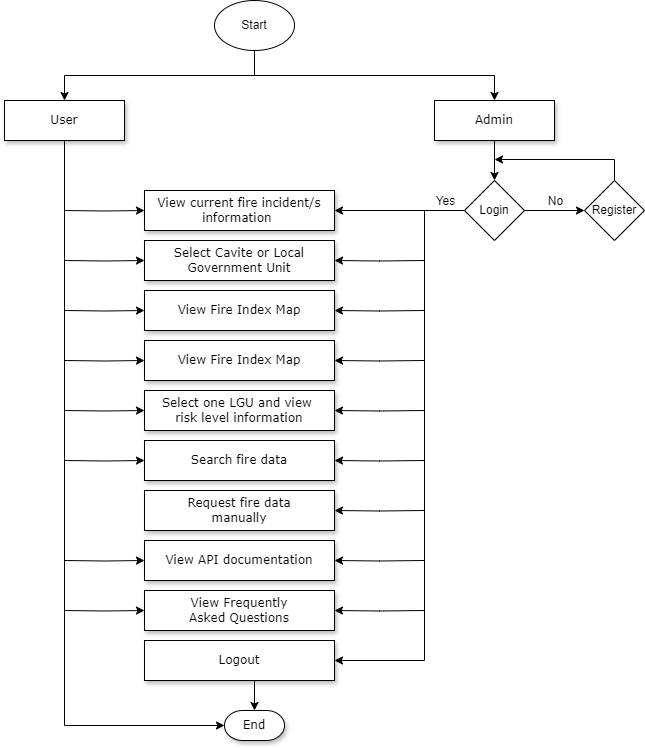

The diagram above was exported from draw.io. Its source (the exported page's mxGraphModel, read from the mxfile embedded in the PNG):
<mxGraphModel dx="1222" dy="628" grid="1" gridSize="10" guides="1" tooltips="1" connect="1" arrows="0" fold="1" page="1" pageScale="1" pageWidth="1100" pageHeight="850" background="none" math="0" shadow="0">
  <root>
    <mxCell id="0" />
    <mxCell id="1" parent="0" />
    <mxCell id="60e70716793133e9-9" value="User" style="whiteSpace=wrap;html=1;rounded=0;shadow=1;labelBackgroundColor=none;strokeWidth=1;fontFamily=Verdana;fontSize=12;align=center;" parent="1" vertex="1">
      <mxGeometry x="180" y="190" width="120" height="40" as="geometry" />
    </mxCell>
    <mxCell id="WQcAc0bAgETfb5_suY4p-5" style="edgeStyle=orthogonalEdgeStyle;rounded=0;orthogonalLoop=1;jettySize=auto;html=1;exitX=0.5;exitY=1;exitDx=0;exitDy=0;entryX=0.5;entryY=0;entryDx=0;entryDy=0;fontSize=12;" parent="1" source="60e70716793133e9-10" target="WQcAc0bAgETfb5_suY4p-4" edge="1">
      <mxGeometry relative="1" as="geometry" />
    </mxCell>
    <mxCell id="60e70716793133e9-10" value="Admin" style="whiteSpace=wrap;html=1;rounded=0;shadow=1;labelBackgroundColor=none;strokeWidth=1;fontFamily=Verdana;fontSize=12;align=center;" parent="1" vertex="1">
      <mxGeometry x="610" y="190" width="120" height="40" as="geometry" />
    </mxCell>
    <mxCell id="WQcAc0bAgETfb5_suY4p-45" style="edgeStyle=orthogonalEdgeStyle;rounded=0;orthogonalLoop=1;jettySize=auto;html=1;entryX=0;entryY=0.5;entryDx=0;entryDy=0;fontSize=12;" parent="1" target="60e70716793133e9-11" edge="1">
      <mxGeometry relative="1" as="geometry">
        <mxPoint x="240" y="350" as="sourcePoint" />
      </mxGeometry>
    </mxCell>
    <mxCell id="uiUh7mKpIm33Xhm4_CPM-5" style="edgeStyle=orthogonalEdgeStyle;rounded=0;orthogonalLoop=1;jettySize=auto;html=1;entryX=1;entryY=0.5;entryDx=0;entryDy=0;" edge="1" parent="1" target="60e70716793133e9-11">
      <mxGeometry relative="1" as="geometry">
        <mxPoint x="600" y="350" as="sourcePoint" />
      </mxGeometry>
    </mxCell>
    <mxCell id="60e70716793133e9-11" value="Select Cavite or Local Government Unit" style="whiteSpace=wrap;html=1;rounded=0;shadow=1;labelBackgroundColor=none;strokeWidth=1;fontFamily=Verdana;fontSize=12;align=center;spacing=6;" parent="1" vertex="1">
      <mxGeometry x="320" y="330" width="190" height="40" as="geometry" />
    </mxCell>
    <mxCell id="60e70716793133e9-12" value="&lt;span data-lucid-type=&quot;application/vnd.lucid.text&quot; data-lucid-content=&quot;{&amp;quot;t&amp;quot;:&amp;quot;View current fire incident/s information &amp;quot;,&amp;quot;m&amp;quot;:[{&amp;quot;s&amp;quot;:0,&amp;quot;n&amp;quot;:&amp;quot;s&amp;quot;,&amp;quot;v&amp;quot;:22.22222222222222,&amp;quot;e&amp;quot;:41},{&amp;quot;s&amp;quot;:0,&amp;quot;n&amp;quot;:&amp;quot;fsp&amp;quot;,&amp;quot;v&amp;quot;:&amp;quot;ss_presetShapeStyle3_textStyle&amp;quot;,&amp;quot;e&amp;quot;:41}]}&quot; style=&quot;font-size: 12px;&quot;&gt;&lt;font style=&quot;font-size: 12px;&quot;&gt;View current fire incident/s information&amp;nbsp;&lt;/font&gt;&lt;/span&gt;" style="whiteSpace=wrap;html=1;rounded=0;shadow=1;labelBackgroundColor=none;strokeWidth=1;fontFamily=Verdana;fontSize=12;align=center;spacing=6;" parent="1" vertex="1">
      <mxGeometry x="320" y="280" width="190" height="40" as="geometry" />
    </mxCell>
    <mxCell id="WQcAc0bAgETfb5_suY4p-46" style="edgeStyle=orthogonalEdgeStyle;rounded=0;orthogonalLoop=1;jettySize=auto;html=1;entryX=0;entryY=0.5;entryDx=0;entryDy=0;fontSize=12;" parent="1" target="60e70716793133e9-13" edge="1">
      <mxGeometry relative="1" as="geometry">
        <mxPoint x="240" y="400" as="sourcePoint" />
      </mxGeometry>
    </mxCell>
    <mxCell id="uiUh7mKpIm33Xhm4_CPM-4" style="edgeStyle=orthogonalEdgeStyle;rounded=0;orthogonalLoop=1;jettySize=auto;html=1;entryX=1;entryY=0.5;entryDx=0;entryDy=0;" edge="1" parent="1" target="60e70716793133e9-13">
      <mxGeometry relative="1" as="geometry">
        <mxPoint x="600" y="400" as="sourcePoint" />
      </mxGeometry>
    </mxCell>
    <mxCell id="60e70716793133e9-13" value="View Fire Index Map" style="whiteSpace=wrap;html=1;rounded=0;shadow=1;labelBackgroundColor=none;strokeWidth=1;fontFamily=Verdana;fontSize=12;align=center;" parent="1" vertex="1">
      <mxGeometry x="320" y="380" width="190" height="40" as="geometry" />
    </mxCell>
    <mxCell id="60e70716793133e9-30" value="End" style="strokeWidth=1;html=1;shape=mxgraph.flowchart.terminator;whiteSpace=wrap;rounded=0;shadow=1;labelBackgroundColor=none;fontFamily=Verdana;fontSize=12;align=center;" parent="1" vertex="1">
      <mxGeometry x="400" y="800" width="60" height="30" as="geometry" />
    </mxCell>
    <mxCell id="WQcAc0bAgETfb5_suY4p-2" style="edgeStyle=orthogonalEdgeStyle;rounded=0;orthogonalLoop=1;jettySize=auto;html=1;exitX=0.5;exitY=1;exitDx=0;exitDy=0;entryX=0.5;entryY=0;entryDx=0;entryDy=0;fontSize=12;" parent="1" source="WQcAc0bAgETfb5_suY4p-1" target="60e70716793133e9-10" edge="1">
      <mxGeometry relative="1" as="geometry" />
    </mxCell>
    <mxCell id="WQcAc0bAgETfb5_suY4p-3" style="edgeStyle=orthogonalEdgeStyle;rounded=0;orthogonalLoop=1;jettySize=auto;html=1;exitX=0.5;exitY=1;exitDx=0;exitDy=0;entryX=0.5;entryY=0;entryDx=0;entryDy=0;fontSize=12;" parent="1" source="WQcAc0bAgETfb5_suY4p-1" target="60e70716793133e9-9" edge="1">
      <mxGeometry relative="1" as="geometry" />
    </mxCell>
    <mxCell id="WQcAc0bAgETfb5_suY4p-1" value="Start" style="ellipse;whiteSpace=wrap;html=1;fontSize=12;" parent="1" vertex="1">
      <mxGeometry x="390" y="90" width="80" height="50" as="geometry" />
    </mxCell>
    <mxCell id="WQcAc0bAgETfb5_suY4p-8" style="edgeStyle=orthogonalEdgeStyle;rounded=0;orthogonalLoop=1;jettySize=auto;html=1;exitX=1;exitY=0.5;exitDx=0;exitDy=0;entryX=0;entryY=0.5;entryDx=0;entryDy=0;fontSize=12;" parent="1" source="WQcAc0bAgETfb5_suY4p-4" target="WQcAc0bAgETfb5_suY4p-7" edge="1">
      <mxGeometry relative="1" as="geometry" />
    </mxCell>
    <mxCell id="WQcAc0bAgETfb5_suY4p-9" value="&lt;font style=&quot;font-size: 12px;&quot;&gt;No&lt;/font&gt;" style="edgeLabel;html=1;align=center;verticalAlign=middle;resizable=0;points=[];fontSize=12;" parent="WQcAc0bAgETfb5_suY4p-8" connectable="0" vertex="1">
      <mxGeometry x="-0.024" y="-3" relative="1" as="geometry">
        <mxPoint x="1" y="-13" as="offset" />
      </mxGeometry>
    </mxCell>
    <mxCell id="WQcAc0bAgETfb5_suY4p-11" style="edgeStyle=orthogonalEdgeStyle;rounded=0;orthogonalLoop=1;jettySize=auto;html=1;exitX=0;exitY=0.5;exitDx=0;exitDy=0;entryX=1;entryY=0.5;entryDx=0;entryDy=0;fontSize=12;" parent="1" source="WQcAc0bAgETfb5_suY4p-4" target="60e70716793133e9-12" edge="1">
      <mxGeometry relative="1" as="geometry">
        <mxPoint x="600" y="300" as="targetPoint" />
      </mxGeometry>
    </mxCell>
    <mxCell id="WQcAc0bAgETfb5_suY4p-12" value="&lt;font style=&quot;font-size: 12px;&quot;&gt;Yes&lt;/font&gt;" style="edgeLabel;html=1;align=center;verticalAlign=middle;resizable=0;points=[];fontSize=12;" parent="WQcAc0bAgETfb5_suY4p-11" connectable="0" vertex="1">
      <mxGeometry x="-0.12" y="1" relative="1" as="geometry">
        <mxPoint x="37" y="-11" as="offset" />
      </mxGeometry>
    </mxCell>
    <mxCell id="WQcAc0bAgETfb5_suY4p-13" style="edgeStyle=orthogonalEdgeStyle;rounded=0;orthogonalLoop=1;jettySize=auto;html=1;entryX=1;entryY=0.5;entryDx=0;entryDy=0;fontSize=12;" parent="1" source="WQcAc0bAgETfb5_suY4p-4" target="WQcAc0bAgETfb5_suY4p-20" edge="1">
      <mxGeometry relative="1" as="geometry">
        <mxPoint x="510" y="484" as="targetPoint" />
        <Array as="points">
          <mxPoint x="600" y="300" />
          <mxPoint x="600" y="750" />
        </Array>
      </mxGeometry>
    </mxCell>
    <mxCell id="WQcAc0bAgETfb5_suY4p-4" value="&lt;font style=&quot;font-size: 12px;&quot;&gt;Login&lt;/font&gt;" style="rhombus;whiteSpace=wrap;html=1;fontSize=12;" parent="1" vertex="1">
      <mxGeometry x="640" y="270" width="60" height="60" as="geometry" />
    </mxCell>
    <mxCell id="WQcAc0bAgETfb5_suY4p-10" style="edgeStyle=orthogonalEdgeStyle;rounded=0;orthogonalLoop=1;jettySize=auto;html=1;exitX=0.5;exitY=0;exitDx=0;exitDy=0;fontSize=12;" parent="1" source="WQcAc0bAgETfb5_suY4p-7" edge="1">
      <mxGeometry relative="1" as="geometry">
        <mxPoint x="670" y="249" as="targetPoint" />
        <mxPoint x="790" y="259" as="sourcePoint" />
        <Array as="points">
          <mxPoint x="790" y="249" />
        </Array>
      </mxGeometry>
    </mxCell>
    <mxCell id="WQcAc0bAgETfb5_suY4p-7" value="&lt;font style=&quot;font-size: 12px;&quot;&gt;Register&lt;/font&gt;" style="rhombus;whiteSpace=wrap;html=1;fontSize=12;" parent="1" vertex="1">
      <mxGeometry x="760" y="270" width="60" height="60" as="geometry" />
    </mxCell>
    <mxCell id="uiUh7mKpIm33Xhm4_CPM-6" style="edgeStyle=orthogonalEdgeStyle;rounded=0;orthogonalLoop=1;jettySize=auto;html=1;exitX=0;exitY=0.5;exitDx=0;exitDy=0;entryX=0;entryY=0.5;entryDx=0;entryDy=0;" edge="1" parent="1" target="WQcAc0bAgETfb5_suY4p-14">
      <mxGeometry relative="1" as="geometry">
        <mxPoint x="240" y="450" as="sourcePoint" />
      </mxGeometry>
    </mxCell>
    <mxCell id="uiUh7mKpIm33Xhm4_CPM-7" style="edgeStyle=orthogonalEdgeStyle;rounded=0;orthogonalLoop=1;jettySize=auto;html=1;entryX=1;entryY=0.5;entryDx=0;entryDy=0;" edge="1" parent="1" target="WQcAc0bAgETfb5_suY4p-14">
      <mxGeometry relative="1" as="geometry">
        <mxPoint x="600" y="450" as="sourcePoint" />
      </mxGeometry>
    </mxCell>
    <mxCell id="WQcAc0bAgETfb5_suY4p-14" value="View Fire Index Map" style="whiteSpace=wrap;html=1;rounded=0;shadow=1;labelBackgroundColor=none;strokeWidth=1;fontFamily=Verdana;fontSize=12;align=center;" parent="1" vertex="1">
      <mxGeometry x="320" y="430" width="190" height="40" as="geometry" />
    </mxCell>
    <mxCell id="uiUh7mKpIm33Xhm4_CPM-8" style="edgeStyle=orthogonalEdgeStyle;rounded=0;orthogonalLoop=1;jettySize=auto;html=1;entryX=1;entryY=0.5;entryDx=0;entryDy=0;" edge="1" parent="1" target="WQcAc0bAgETfb5_suY4p-15">
      <mxGeometry relative="1" as="geometry">
        <mxPoint x="600" y="500" as="sourcePoint" />
      </mxGeometry>
    </mxCell>
    <mxCell id="uiUh7mKpIm33Xhm4_CPM-9" style="edgeStyle=orthogonalEdgeStyle;rounded=0;orthogonalLoop=1;jettySize=auto;html=1;exitX=0;exitY=0.5;exitDx=0;exitDy=0;entryX=0;entryY=0.5;entryDx=0;entryDy=0;" edge="1" parent="1" target="WQcAc0bAgETfb5_suY4p-15">
      <mxGeometry relative="1" as="geometry">
        <mxPoint x="240" y="500" as="sourcePoint" />
      </mxGeometry>
    </mxCell>
    <mxCell id="WQcAc0bAgETfb5_suY4p-15" value="Select one LGU and view&amp;nbsp;&lt;div style=&quot;font-size: 12px;&quot;&gt;risk level information&lt;/div&gt;" style="whiteSpace=wrap;html=1;rounded=0;shadow=1;labelBackgroundColor=none;strokeWidth=1;fontFamily=Verdana;fontSize=12;align=center;" parent="1" vertex="1">
      <mxGeometry x="320" y="480" width="190" height="40" as="geometry" />
    </mxCell>
    <mxCell id="uiUh7mKpIm33Xhm4_CPM-10" style="edgeStyle=orthogonalEdgeStyle;rounded=0;orthogonalLoop=1;jettySize=auto;html=1;entryX=1;entryY=0.5;entryDx=0;entryDy=0;" edge="1" parent="1" target="WQcAc0bAgETfb5_suY4p-16">
      <mxGeometry relative="1" as="geometry">
        <mxPoint x="600" y="550" as="sourcePoint" />
      </mxGeometry>
    </mxCell>
    <mxCell id="uiUh7mKpIm33Xhm4_CPM-11" style="edgeStyle=orthogonalEdgeStyle;rounded=0;orthogonalLoop=1;jettySize=auto;html=1;exitX=0;exitY=0.5;exitDx=0;exitDy=0;entryX=0;entryY=0.5;entryDx=0;entryDy=0;" edge="1" parent="1" target="WQcAc0bAgETfb5_suY4p-16">
      <mxGeometry relative="1" as="geometry">
        <mxPoint x="240" y="550" as="sourcePoint" />
      </mxGeometry>
    </mxCell>
    <mxCell id="WQcAc0bAgETfb5_suY4p-16" value="Search fire data" style="whiteSpace=wrap;html=1;rounded=0;shadow=1;labelBackgroundColor=none;strokeWidth=1;fontFamily=Verdana;fontSize=12;align=center;" parent="1" vertex="1">
      <mxGeometry x="320" y="530" width="190" height="40" as="geometry" />
    </mxCell>
    <mxCell id="uiUh7mKpIm33Xhm4_CPM-12" style="edgeStyle=orthogonalEdgeStyle;rounded=0;orthogonalLoop=1;jettySize=auto;html=1;entryX=1;entryY=0.5;entryDx=0;entryDy=0;" edge="1" parent="1" target="WQcAc0bAgETfb5_suY4p-17">
      <mxGeometry relative="1" as="geometry">
        <mxPoint x="600" y="600" as="sourcePoint" />
      </mxGeometry>
    </mxCell>
    <mxCell id="WQcAc0bAgETfb5_suY4p-17" value="Request fire data&lt;div style=&quot;font-size: 12px;&quot;&gt;manually&lt;/div&gt;" style="whiteSpace=wrap;html=1;rounded=0;shadow=1;labelBackgroundColor=none;strokeWidth=1;fontFamily=Verdana;fontSize=12;align=center;" parent="1" vertex="1">
      <mxGeometry x="320" y="580" width="190" height="40" as="geometry" />
    </mxCell>
    <mxCell id="uiUh7mKpIm33Xhm4_CPM-13" style="edgeStyle=orthogonalEdgeStyle;rounded=0;orthogonalLoop=1;jettySize=auto;html=1;entryX=1;entryY=0.5;entryDx=0;entryDy=0;" edge="1" parent="1" target="WQcAc0bAgETfb5_suY4p-18">
      <mxGeometry relative="1" as="geometry">
        <mxPoint x="600" y="650" as="sourcePoint" />
      </mxGeometry>
    </mxCell>
    <mxCell id="uiUh7mKpIm33Xhm4_CPM-15" style="edgeStyle=orthogonalEdgeStyle;rounded=0;orthogonalLoop=1;jettySize=auto;html=1;exitX=0;exitY=0.5;exitDx=0;exitDy=0;entryX=0;entryY=0.5;entryDx=0;entryDy=0;" edge="1" parent="1" target="WQcAc0bAgETfb5_suY4p-18">
      <mxGeometry relative="1" as="geometry">
        <mxPoint x="240" y="650" as="sourcePoint" />
      </mxGeometry>
    </mxCell>
    <mxCell id="WQcAc0bAgETfb5_suY4p-18" value="View API documentation" style="whiteSpace=wrap;html=1;rounded=0;shadow=1;labelBackgroundColor=none;strokeWidth=1;fontFamily=Verdana;fontSize=12;align=center;" parent="1" vertex="1">
      <mxGeometry x="320" y="630" width="190" height="40" as="geometry" />
    </mxCell>
    <mxCell id="uiUh7mKpIm33Xhm4_CPM-14" style="edgeStyle=orthogonalEdgeStyle;rounded=0;orthogonalLoop=1;jettySize=auto;html=1;entryX=1;entryY=0.5;entryDx=0;entryDy=0;" edge="1" parent="1" target="WQcAc0bAgETfb5_suY4p-19">
      <mxGeometry relative="1" as="geometry">
        <mxPoint x="600" y="700" as="sourcePoint" />
      </mxGeometry>
    </mxCell>
    <mxCell id="uiUh7mKpIm33Xhm4_CPM-16" style="edgeStyle=orthogonalEdgeStyle;rounded=0;orthogonalLoop=1;jettySize=auto;html=1;exitX=0;exitY=0.5;exitDx=0;exitDy=0;entryX=0;entryY=0.5;entryDx=0;entryDy=0;" edge="1" parent="1" target="WQcAc0bAgETfb5_suY4p-19">
      <mxGeometry relative="1" as="geometry">
        <mxPoint x="240" y="700" as="sourcePoint" />
      </mxGeometry>
    </mxCell>
    <mxCell id="WQcAc0bAgETfb5_suY4p-19" value="View Frequently&lt;div&gt;Asked Questions&lt;/div&gt;" style="whiteSpace=wrap;html=1;rounded=0;shadow=1;labelBackgroundColor=none;strokeWidth=1;fontFamily=Verdana;fontSize=12;align=center;" parent="1" vertex="1">
      <mxGeometry x="320" y="680" width="190" height="40" as="geometry" />
    </mxCell>
    <mxCell id="WQcAc0bAgETfb5_suY4p-20" value="Logout" style="whiteSpace=wrap;html=1;rounded=0;shadow=1;labelBackgroundColor=none;strokeWidth=1;fontFamily=Verdana;fontSize=12;align=center;" parent="1" vertex="1">
      <mxGeometry x="320" y="730" width="190" height="40" as="geometry" />
    </mxCell>
    <mxCell id="WQcAc0bAgETfb5_suY4p-41" style="edgeStyle=orthogonalEdgeStyle;rounded=0;orthogonalLoop=1;jettySize=auto;html=1;exitX=0.5;exitY=1;exitDx=0;exitDy=0;entryX=0.5;entryY=0;entryDx=0;entryDy=0;entryPerimeter=0;fontSize=12;" parent="1" source="WQcAc0bAgETfb5_suY4p-20" target="60e70716793133e9-30" edge="1">
      <mxGeometry relative="1" as="geometry" />
    </mxCell>
    <mxCell id="WQcAc0bAgETfb5_suY4p-42" style="edgeStyle=orthogonalEdgeStyle;rounded=0;orthogonalLoop=1;jettySize=auto;html=1;exitX=0.5;exitY=1;exitDx=0;exitDy=0;entryX=0;entryY=0.5;entryDx=0;entryDy=0;entryPerimeter=0;fontSize=12;" parent="1" source="60e70716793133e9-9" target="60e70716793133e9-30" edge="1">
      <mxGeometry relative="1" as="geometry" />
    </mxCell>
    <mxCell id="WQcAc0bAgETfb5_suY4p-43" style="edgeStyle=orthogonalEdgeStyle;rounded=0;orthogonalLoop=1;jettySize=auto;html=1;entryX=0;entryY=0.5;entryDx=0;entryDy=0;fontSize=12;" parent="1" target="60e70716793133e9-12" edge="1">
      <mxGeometry relative="1" as="geometry">
        <mxPoint x="240" y="300" as="sourcePoint" />
      </mxGeometry>
    </mxCell>
  </root>
</mxGraphModel>